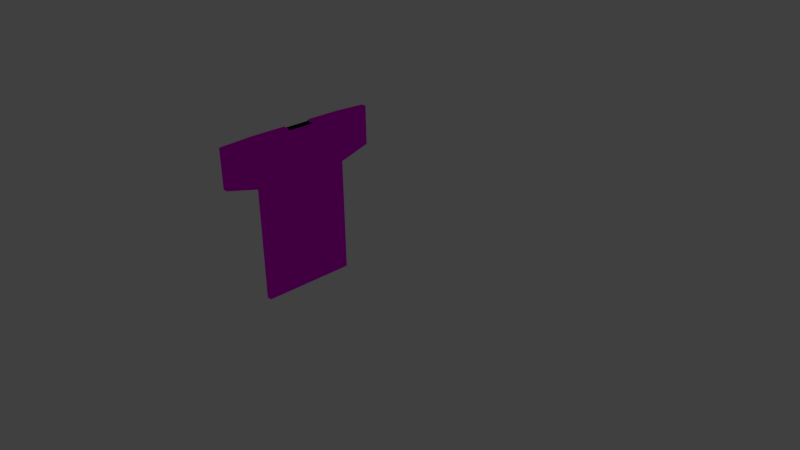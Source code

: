 # Source: shirt.blend  (saved by Blender 2.73.0; exported with 4.5.12 LTS)
import bpy
from mathutils import Matrix  # noqa: F401  (used for matrix-valued properties, if any)

bpy.ops.wm.read_factory_settings(use_empty=True)
scene = bpy.context.scene
scene.name = 'Scene'

# ---- collections
col_collection_1 = bpy.data.collections.new('Collection 1'); scene.collection.children.link(col_collection_1)

# ---- images (referenced by path relative to the original .blend; pixels are not part of the script)
import os
ASSET_DIR = os.environ.get("B2B_ASSET_DIR", "")  # directory of the original .blend (textures are referenced by path, not embedded)
HERE = os.path.dirname(os.path.abspath(__file__))  # packed textures are extracted next to this script under _unpacked/

def load_image(name, relpath, width, height, colorspace="sRGB"):
    """Load a texture the original file referenced (path relative to the .blend, or extracted next to this script)."""
    p = next((c for c in (os.path.join(HERE, relpath), os.path.join(ASSET_DIR, relpath)) if relpath and os.path.exists(c)), "")
    if p:
        img = bpy.data.images.load(p, check_existing=True)
        img.name = name
    else:  # same state as the original file: an image datablock whose file is absent (Cycles renders it pink)
        img = bpy.data.images.new(name, width, height)
        img.source = "FILE"
        img.filepath = "//" + (relpath or name)
    img.colorspace_settings.name = colorspace
    return img
img_plaid_png = load_image('plaid.png', 'plaid.png', 1024, 1024, 'sRGB')

# ---- materials (node trees are filled in below, after node groups)
mat_shirt_but_i_think_broke = bpy.data.materials.new('shirt but i think broke')
mat_shirt_but_i_think_broke.alpha_threshold = 0.0
mat_shirt_but_i_think_broke.roughness = 0.5

# ---- material node trees
mat_shirt_but_i_think_broke.use_nodes = True; mat_shirt_but_i_think_broke.node_tree.nodes.clear()
_N = mat_shirt_but_i_think_broke.node_tree.nodes; _L = mat_shirt_but_i_think_broke.node_tree.links
n0 = _N.new('ShaderNodeOutputMaterial'); n0.name = 'Material Output'; n0.location = (300, 300)
n1 = _N.new('ShaderNodeBsdfAnisotropic'); n1.name = 'Glossy BSDF'; n1.location = (100, 300)
n1.distribution = 'GGX'
n1.inputs[1].default_value = 0.0
n2 = _N.new('ShaderNodeTexImage'); n2.name = 'Image Texture'; n2.location = (-90, 300)
n2.width = 140
n2.image = img_plaid_png
_L.new(n1.outputs[0], n0.inputs[0])
_L.new(n2.outputs[0], n1.inputs[0])
n0.is_active_output = True

# ---- world
world_world = bpy.data.worlds.new('World'); scene.world = world_world
world_world.color = (0.05088, 0.05088, 0.05088)
world_world.use_sun_shadow = False
world_world.sun_shadow_jitter_overblur = 0.0
world_world.cycles.sampling_method = 'MANUAL'
world_world.cycles.sample_map_resolution = 256

# ---- cameras
cam_camera = bpy.data.cameras.new('Camera')
cam_camera.clip_end = 100.0
cam_camera.lens = 35.0
cam_camera.sensor_width = 32.0
cam_camera.sensor_height = 18.0
cam_camera.ortho_scale = 7.314
cam_camera.dof.focus_distance = 0.0

# ---- lights
light_lamp = bpy.data.lights.new('Lamp', 'POINT')
light_lamp.transmission_factor = 0.0
light_lamp.cutoff_distance = 30.0
light_lamp.energy = 100.0
light_lamp.shadow_buffer_clip_start = 1.001
light_lamp.shadow_soft_size = 0.1
light_lamp.shadow_maximum_resolution = 0.006
light_lamp.use_absolute_resolution = True
light_lamp.cycles.use_multiple_importance_sampling = False

# ---- meshes
me_cube_001 = bpy.data.meshes.new('Cube.001')
me_cube_001.from_pydata([(-0.1253, -0.4013, -1.0), (-0.1253, 3.131, -1.0), (-0.01212, 3.131, -1.0), (-0.01212, -0.4013, -1.0), (-0.1253, -0.4013, 1.027), (-0.1253, 3.131, 1.027), (-0.01212, 3.131, 1.027), (-0.01212, -0.4013, 1.027), (-0.1253, 0.8433, 1.027), (-0.1253, 0.8433, -1.0), (-0.01212, 0.8433, 1.027), (-0.01212, 0.8433, -1.0), (-0.1253, -1.709, 0.927), (-0.1253, 4.304, 0.927), (-0.01212, 4.304, 0.927), (-0.01212, -1.709, 0.927), (-0.01212, 0.8433, 0.927), (-0.1253, 0.8433, 0.927), (-0.1253, 1.9, 1.027), (-0.01212, 1.9, -1.0), (-0.1253, 1.9, -1.0), (-0.01212, 1.9, 1.027), (-0.01212, 1.9, 0.927), (-0.1253, 1.9, 0.927), (-0.1253, 0.9094, -1.0), (-0.01212, 0.9094, 0.99), (-0.1253, 0.9094, 0.927), (-0.1253, 0.9094, 0.99), (-0.01212, 0.9094, -1.0), (-0.01212, 0.9094, 0.927), (-0.1253, 1.834, 0.99), (-0.01212, 1.834, -1.0), (-0.01212, 1.834, 0.927), (-0.1253, 1.834, -1.0), (-0.01212, 1.834, 0.99), (-0.1253, 1.834, 0.927), (-0.1253, 3.131, 0.4145), (-0.01212, 3.131, 0.4145), (-0.01212, -0.4013, 0.4145), (-0.01212, 0.8433, 0.4145), (-0.1253, 0.8433, 0.4145), (-0.1253, -0.4013, 0.4145), (-0.01212, 1.9, 0.4145), (-0.1253, 1.9, 0.4145), (-0.1253, 0.9094, 0.4145), (-0.01212, 0.9094, 0.4145), (-0.01212, 1.834, 0.4145), (-0.1253, 1.834, 0.4145), (-0.1253, 2.504, 1.027), (-0.01212, 2.504, -1.0), (-0.01212, 2.504, 0.927), (-0.1253, 2.504, -1.0), (-0.01212, 2.504, 1.027), (-0.1253, 2.504, 0.927), (-0.01212, 2.504, 0.4145), (-0.1253, 2.504, 0.4145), (-0.1253, 0.1967, -1.0), (-0.01212, 0.1967, 1.027), (-0.1253, 0.1967, 1.027), (-0.01212, 0.1967, -1.0), (-0.1253, 0.1967, 0.927), (-0.01212, 0.1967, 0.927), (-0.1253, 0.1967, 0.4145), (-0.01212, 0.1967, 0.4145), (-0.1253, -1.709, 0.5274), (-0.1253, 4.304, 0.5274), (-0.01212, 4.304, 0.5274), (-0.01212, -1.709, 0.5274), (-0.01212, 0.8433, 0.4342), (-0.1253, 0.8433, 0.4342), (-0.01212, 1.9, 0.4342), (-0.1253, 1.9, 0.4342), (-0.1253, 0.9094, 0.4342), (-0.01212, 0.9094, 0.4342), (-0.01212, 1.834, 0.4342), (-0.1253, 1.834, 0.4342), (-0.1253, 2.504, 0.4342), (-0.01212, 2.504, 0.4342), (-0.01212, 0.1967, 0.4342), (-0.1253, 0.1967, 0.4342), (-0.1253, -1.709, 1.009), (-0.1253, 4.304, 1.009), (-0.01212, 4.304, 1.009), (-0.01212, -1.709, 1.009), (-0.01212, 0.8433, 1.009), (-0.1253, 0.8433, 1.009), (-0.1253, 1.9, 1.009), (-0.01212, 1.9, 1.009), (-0.1253, 0.9094, 1.009), (-0.01212, 0.9094, 1.009), (-0.01212, 1.834, 1.009), (-0.1253, 1.834, 1.009), (-0.01212, 2.504, 1.009), (-0.1253, 2.504, 1.009), (-0.01212, 0.1967, 1.009), (-0.1253, 0.1967, 1.009)], [], [(55, 36, 1, 51), (36, 37, 2, 1), (63, 38, 3, 59), (38, 41, 0, 3), (51, 1, 2, 49), (52, 6, 5, 48), (57, 10, 8, 58), (56, 9, 11, 59), (45, 39, 11, 28), (62, 40, 9, 56), (95, 85, 17, 60), (89, 84, 16, 29), (83, 80, 12, 15), (94, 83, 15, 61), (81, 82, 14, 13), (93, 81, 13, 53), (91, 86, 23, 35), (92, 87, 22, 50), (54, 42, 19, 49), (34, 21, 18, 30), (33, 20, 19, 31), (47, 43, 20, 33), (40, 44, 24, 9), (9, 24, 28, 11), (10, 25, 27, 8), (85, 88, 26, 17), (90, 89, 29, 32), (46, 45, 28, 31), (42, 46, 31, 19), (87, 90, 32, 22), (44, 47, 33, 24), (24, 33, 31, 28), (25, 34, 30, 27), (88, 91, 35, 26), (72, 75, 47, 44), (70, 74, 46, 42), (74, 73, 45, 46), (69, 72, 44, 40), (75, 71, 43, 47), (77, 70, 42, 54), (79, 69, 40, 62), (73, 68, 39, 45), (67, 64, 41, 38), (78, 67, 38, 63), (65, 66, 37, 36), (76, 65, 36, 55), (71, 76, 55, 43), (66, 77, 54, 37), (37, 54, 49, 2), (82, 92, 50, 14), (86, 93, 53, 23), (21, 52, 48, 18), (20, 51, 49, 19), (43, 55, 51, 20), (68, 78, 63, 39), (64, 79, 62, 41), (84, 94, 61, 16), (80, 95, 60, 12), (41, 62, 56, 0), (0, 56, 59, 3), (7, 57, 58, 4), (39, 63, 59, 11), (12, 60, 79, 64), (16, 61, 78, 68), (14, 50, 77, 66), (23, 53, 76, 71), (53, 13, 65, 76), (13, 14, 66, 65), (61, 15, 67, 78), (15, 12, 64, 67), (29, 16, 68, 73), (60, 17, 69, 79), (50, 22, 70, 77), (35, 23, 71, 75), (17, 26, 72, 69), (32, 29, 73, 74), (22, 32, 74, 70), (26, 35, 75, 72), (4, 58, 95, 80), (10, 57, 94, 84), (18, 48, 93, 86), (6, 52, 92, 82), (27, 30, 91, 88), (21, 34, 90, 87), (34, 25, 89, 90), (8, 27, 88, 85), (52, 21, 87, 92), (30, 18, 86, 91), (48, 5, 81, 93), (5, 6, 82, 81), (57, 7, 83, 94), (7, 4, 80, 83), (25, 10, 84, 89), (58, 8, 85, 95)])
_uv = me_cube_001.uv_layers.new(name='UVMap')
_uv.uv.foreach_set('vector', [1.886, -0.118, 2.426, -0.1489, 2.701, 0.982, 2.056, 1.234, 2.426, -0.1489, 2.472, -0.1459, 2.85, 0.7917, 2.701, 0.982, -1.522, -0.3696, -1.471, -0.1492, -1.854, 0.7837, -2.239, 0.4272, -1.471, -0.1492, -1.427, -0.1506, -1.704, 0.9778, -1.854, 0.7837, 0.0, 0.0, 0.0, 0.0, 0.0, 0.0, 0.0, 0.0, 2.181, -0.4299, 2.56, -0.3136, 2.529, -0.2632, 2.112, -0.4144, -1.184, -0.4162, -0.8979, -0.924, -0.6841, -0.8902, -1.12, -0.3999, 0.0, 0.0, 0.0, 0.0, 0.0, 0.0, 0.0, 0.0, -1.738, -0.815, -1.722, -0.7515, -2.596, 0.02698, -2.634, -0.01482, -0.9083, -0.1194, -0.2215, -0.1559, -0.2999, 1.395, -1.084, 1.23, -1.104, -0.4418, -0.5381, -0.8938, -0.411, -0.7712, -1.06, -0.4549, -1.069, -1.001, -1.03, -0.8916, -1.188, -0.8633, -1.204, -0.9524, -2.456, 0.02882, -2.46, 0.01796, -2.458, -0.01446, -2.446, 0.05937, -1.198, -0.3762, -2.456, 0.02882, -2.446, 0.05937, -1.252, -0.3448, 3.311, -0.0112, 3.309, 0.0004196, 3.297, 0.02924, 3.31, -0.041, 2.093, -0.4547, 3.311, -0.0112, 3.31, -0.041, 2.044, -0.4609, 1.359, -1.004, 1.562, -0.8917, 1.435, -0.7691, 1.284, -0.8527, 2.206, -0.3796, 2.05, -0.8832, 2.207, -0.852, 2.266, -0.3549, 2.547, -0.374, 2.739, -0.7314, 3.595, 0.06569, 3.253, 0.4325, 1.901, -1.062, 1.921, -0.9182, 1.707, -0.8872, 1.686, -1.031, 0.0, 0.0, 0.0, 0.0, 0.0, 0.0, 0.0, 0.0, 1.132, -0.187, 1.243, -0.1555, 1.317, 1.394, 1.131, 1.473, -0.2215, -0.1559, -0.1105, -0.1879, -0.1132, 1.473, -0.2999, 1.395, 0.0, 0.0, 0.0, 0.0, 0.0, 0.0, 0.0, 0.0, -0.8979, -0.924, -0.8753, -1.067, -0.6615, -1.034, -0.6841, -0.8902, -0.5381, -0.8938, -0.3349, -1.006, -0.2598, -0.8544, -0.411, -0.7712, 0.0, 0.0, 0.0, 0.0, 0.0, 0.0, 0.0, 0.0, 0.0, 0.0, 0.0, 0.0, 0.0, 0.0, 0.0, 0.0, 2.739, -0.7314, 2.757, -0.7941, 3.634, 0.02478, 3.595, 0.06569, 2.05, -0.8832, 2.091, -0.9913, 2.225, -0.9407, 2.207, -0.852, -0.1105, -0.1879, 1.132, -0.187, 1.131, 1.473, -0.1132, 1.473, 0.0, 0.0, 0.0, 0.0, 0.0, 0.0, 0.0, 0.0, 3.506e-05, 3.5e-05, 1.0, 3.525e-05, 1.0, 0.1225, 3.5e-05, 0.1225, -0.3349, -1.006, 1.359, -1.004, 1.284, -0.8527, -0.2598, -0.8544, -0.1501, -0.1917, 1.172, -0.1904, 1.132, -0.187, -0.1105, -0.1879, 2.669, -0.7564, 2.713, -0.8165, 2.757, -0.7941, 2.739, -0.7314, 0.0, 0.0, 0.0, 0.0, 0.0, 0.0, 0.0, 0.0, -0.24, -0.1999, -0.1501, -0.1917, -0.1105, -0.1879, -0.2215, -0.1559, 1.172, -0.1904, 1.261, -0.1984, 1.243, -0.1555, 1.132, -0.187, 2.478, -0.3995, 2.669, -0.7564, 2.739, -0.7314, 2.547, -0.374, -0.9294, -0.1045, -0.24, -0.1999, -0.2215, -0.1559, -0.9083, -0.1194, -1.692, -0.8366, -1.649, -0.7754, -1.722, -0.7515, -1.738, -0.815, -2.529, 0.03682, -2.47, 0.07811, -1.427, -0.1506, -1.471, -0.1492, -1.455, -0.3982, -2.529, 0.03682, -1.471, -0.1492, -1.522, -0.3696, 3.322, 0.05151, 3.379, 0.0157, 2.472, -0.1459, 2.426, -0.1489, 1.911, -0.1081, 3.322, 0.05151, 2.426, -0.1489, 1.886, -0.118, 1.261, -0.1984, 1.911, -0.1081, 1.886, -0.118, 1.243, -0.1555, 3.379, 0.0157, 2.478, -0.3995, 2.547, -0.374, 2.472, -0.1459, 2.472, -0.1459, 2.547, -0.374, 3.253, 0.4325, 2.85, 0.7917, 3.309, 0.0004196, 2.206, -0.3796, 2.266, -0.3549, 3.297, 0.02924, 1.562, -0.8917, 2.093, -0.4547, 2.044, -0.4609, 1.435, -0.7691, 1.921, -0.9182, 2.181, -0.4299, 2.112, -0.4144, 1.707, -0.8872, 0.0, 0.0, 0.0, 0.0, 0.0, 0.0, 0.0, 0.0, 1.243, -0.1555, 1.886, -0.118, 2.056, 1.234, 1.317, 1.394, -1.649, -0.7754, -1.455, -0.3982, -1.522, -0.3696, -1.722, -0.7515, -2.47, 0.07811, -0.9294, -0.1045, -0.9083, -0.1194, -1.427, -0.1506, -1.03, -0.8916, -1.198, -0.3762, -1.252, -0.3448, -1.188, -0.8633, -2.46, 0.01796, -1.104, -0.4418, -1.06, -0.4549, -2.458, -0.01446, -1.427, -0.1506, -0.9083, -0.1194, -1.084, 1.23, -1.704, 0.9778, 0.0, 0.0, 0.0, 0.0, 0.0, 0.0, 0.0, 0.0, -1.573, -0.2917, -1.184, -0.4162, -1.12, -0.3999, -1.541, -0.2454, -1.722, -0.7515, -1.522, -0.3696, -2.239, 0.4272, -2.596, 0.02698, -2.458, -0.01446, -1.06, -0.4549, -0.9294, -0.1045, -2.47, 0.07811, -1.188, -0.8633, -1.252, -0.3448, -1.455, -0.3982, -1.649, -0.7754, 3.297, 0.02924, 2.266, -0.3549, 2.478, -0.3995, 3.379, 0.0157, 1.435, -0.7691, 2.044, -0.4609, 1.911, -0.1081, 1.261, -0.1984, 2.044, -0.4609, 3.31, -0.041, 3.322, 0.05151, 1.911, -0.1081, 3.31, -0.041, 3.297, 0.02924, 3.379, 0.0157, 3.322, 0.05151, -1.252, -0.3448, -2.446, 0.05937, -2.529, 0.03682, -1.455, -0.3982, -2.446, 0.05937, -2.458, -0.01446, -2.47, 0.07811, -2.529, 0.03682, -1.204, -0.9524, -1.188, -0.8633, -1.649, -0.7754, -1.692, -0.8366, -1.06, -0.4549, -0.411, -0.7712, -0.24, -0.1999, -0.9294, -0.1045, 2.266, -0.3549, 2.207, -0.852, 2.669, -0.7564, 2.478, -0.3995, 1.284, -0.8527, 1.435, -0.7691, 1.261, -0.1984, 1.172, -0.1904, -0.411, -0.7712, -0.2598, -0.8544, -0.1501, -0.1917, -0.24, -0.1999, 0.0, 0.0, 0.0, 0.0, 0.0, 0.0, 0.0, 0.0, 2.207, -0.852, 2.225, -0.9407, 2.713, -0.8165, 2.669, -0.7564, -0.2598, -0.8544, 1.284, -0.8527, 1.172, -0.1904, -0.1501, -0.1917, -1.541, -0.2454, -1.12, -0.3999, -1.104, -0.4418, -2.46, 0.01796, -0.8979, -0.924, -1.184, -0.4162, -1.198, -0.3762, -1.03, -0.8916, 1.707, -0.8872, 2.112, -0.4144, 2.093, -0.4547, 1.562, -0.8917, 0.0, 0.0, 0.0, 0.0, 0.0, 0.0, 0.0, 0.0, 0.0, 0.0, 0.0, 0.0, 0.0, 0.0, 0.0, 0.0, 0.0, 0.0, 0.0, 0.0, 0.0, 0.0, 0.0, 0.0, 0.0, 0.0, 0.0, 0.0, 0.0, 0.0, 0.0, 0.0, 0.0, 0.0, 0.0, 0.0, 0.0, 0.0, 0.0, 0.0, 2.181, -0.4299, 1.921, -0.9182, 2.05, -0.8832, 2.206, -0.3796, 0.0, 0.0, 0.0, 0.0, 0.0, 0.0, 0.0, 0.0, 2.112, -0.4144, 2.529, -0.2632, 3.311, -0.0112, 2.093, -0.4547, 2.529, -0.2632, 2.56, -0.3136, 3.309, 0.0004196, 3.311, -0.0112, -1.184, -0.4162, -1.573, -0.2917, -2.456, 0.02882, -1.198, -0.3762, -1.573, -0.2917, -1.541, -0.2454, -2.46, 0.01796, -2.456, 0.02882, 0.0, 0.0, 0.0, 0.0, 0.0, 0.0, 0.0, 0.0, -1.12, -0.3999, -0.6841, -0.8902, -0.5381, -0.8938, -1.104, -0.4418])
me_cube_001.materials.append(mat_shirt_but_i_think_broke)
me_cube_001.use_remesh_preserve_volume = False
me_cube_001.use_remesh_preserve_attributes = False
me_cube_001.use_mirror_vertex_groups = False
me_cube_001.update()

# ---- objects
ob_cube = bpy.data.objects.new('Cube', me_cube_001)
ob_lamp = bpy.data.objects.new('Lamp', light_lamp)
ob_camera = bpy.data.objects.new('Camera', cam_camera)

# ---- transforms, parenting, visibility, modifiers, constraints
ob_cube.location = (0.0, -1.479, 1.0)
ob_cube.scale = (0.56, 0.33, 1.0)
ob_cube.lineart.crease_threshold = 0.0
ob_lamp.location = (4.076, 1.005, 5.904)
ob_lamp.rotation_euler = (0.6503, 0.05522, 1.866)
ob_lamp.lock_rotations_4d = False
ob_lamp.empty_display_type = 'ARROWS'
ob_lamp.color = (0.0, 0.0, 0.0, 0.0)
ob_lamp.lineart.crease_threshold = 0.0
ob_camera.location = (7.481, -6.508, 5.344)
ob_camera.rotation_euler = (1.109, 0.01082, 0.8149)
ob_camera.lock_rotations_4d = False
ob_camera.empty_display_type = 'ARROWS'
ob_camera.color = (0.0, 0.0, 0.0, 0.0)
ob_camera.display_type = 'WIRE'
ob_camera.lineart.crease_threshold = 0.0

# ---- collection membership
col_collection_1.objects.link(ob_cube)
col_collection_1.objects.link(ob_lamp)
col_collection_1.objects.link(ob_camera)

# ---- scene / render settings (as saved in the file)
scene.camera = ob_camera
scene.frame_start = 1; scene.frame_end = 250; scene.frame_set(1)
scene.render.engine = 'CYCLES'
scene.render.resolution_percentage = 50
scene.render.dither_intensity = 0.0
scene.cycles.use_denoising = False
scene.cycles.samples = 10
scene.cycles.sampling_pattern = 'TABULATED_SOBOL'
scene.cycles.light_sampling_threshold = 0.0
scene.cycles.use_adaptive_sampling = False
scene.cycles.use_light_tree = False
scene.cycles.blur_glossy = 0.0
scene.cycles.pixel_filter_type = 'GAUSSIAN'
scene.cycles.sample_clamp_indirect = 0.0
scene.view_settings.view_transform = 'Standard'
bpy.context.view_layer.update()
